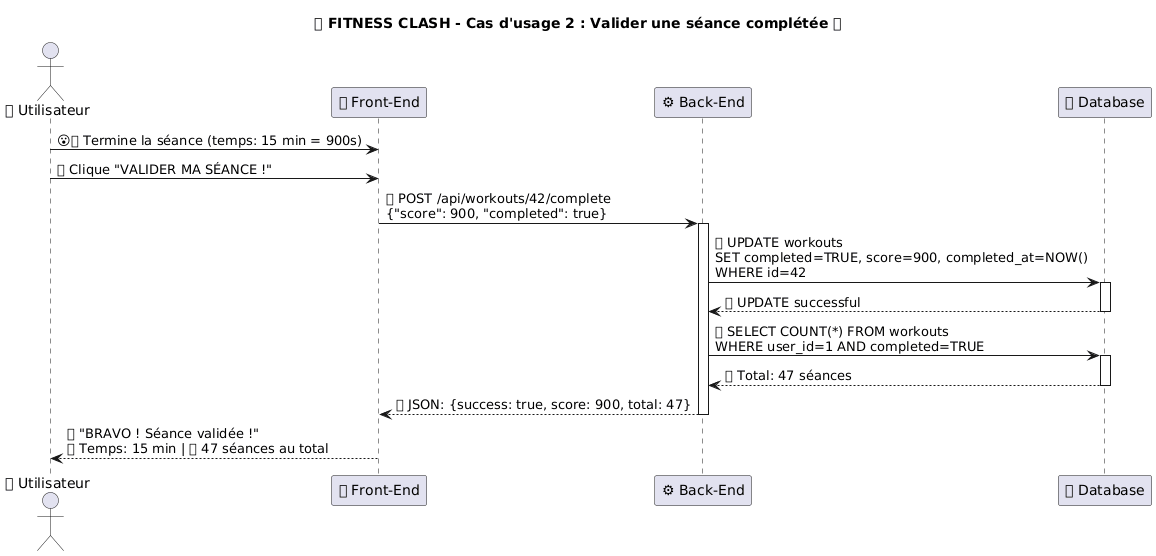

The diagram above was rendered by PlantUML. Its source (embedded in the PNG):
@startuml
title 🏋 FITNESS CLASH - Cas d'usage 2 : Valider une séance complétée ✅

actor "👤 Utilisateur" as User
participant "🖥 Front-End" as Frontend
participant "⚙ Back-End" as Backend
participant "🗄 Database" as Database

User -> Frontend: 😮💨 Termine la séance (temps: 15 min = 900s)
User -> Frontend: 💯 Clique "VALIDER MA SÉANCE !"

Frontend -> Backend: 📡 POST /api/workouts/42/complete\n{"score": 900, "completed": true}
activate Backend

Backend -> Database: 🔄 UPDATE workouts\nSET completed=TRUE, score=900, completed_at=NOW()\nWHERE id=42
activate Database
Database --> Backend: ✅ UPDATE successful
deactivate Database

Backend -> Database: 📊 SELECT COUNT(*) FROM workouts\nWHERE user_id=1 AND completed=TRUE
activate Database
Database --> Backend: 📈 Total: 47 séances
deactivate Database

Backend --> Frontend: 📦 JSON: {success: true, score: 900, total: 47}
deactivate Backend

Frontend --> User: 🎉 "BRAVO ! Séance validée !"\n💪 Temps: 15 min | 🔥 47 séances au total
@enduml